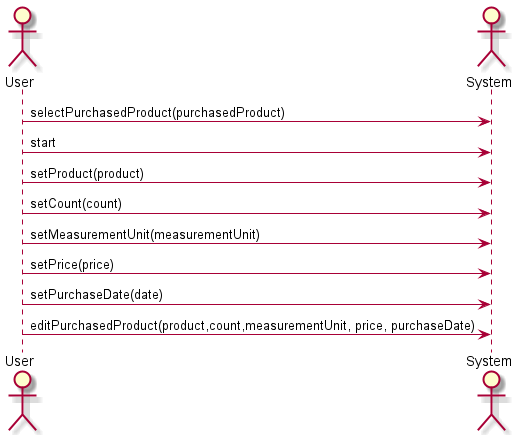

The diagram above was rendered by PlantUML. Its source (embedded in the PNG):
@startuml edit_purchased_product

skinparam backgroundColor #FFFFFF


actor User
actor System


User -> System: selectPurchasedProduct(purchasedProduct)
User -> System: start
User -> System: setProduct(product)
User -> System: setCount(count)
User -> System: setMeasurementUnit(measurementUnit)
User -> System: setPrice(price)
User -> System: setPurchaseDate(date)
User -> System: editPurchasedProduct(product,count,measurementUnit, price, purchaseDate)

@enduml